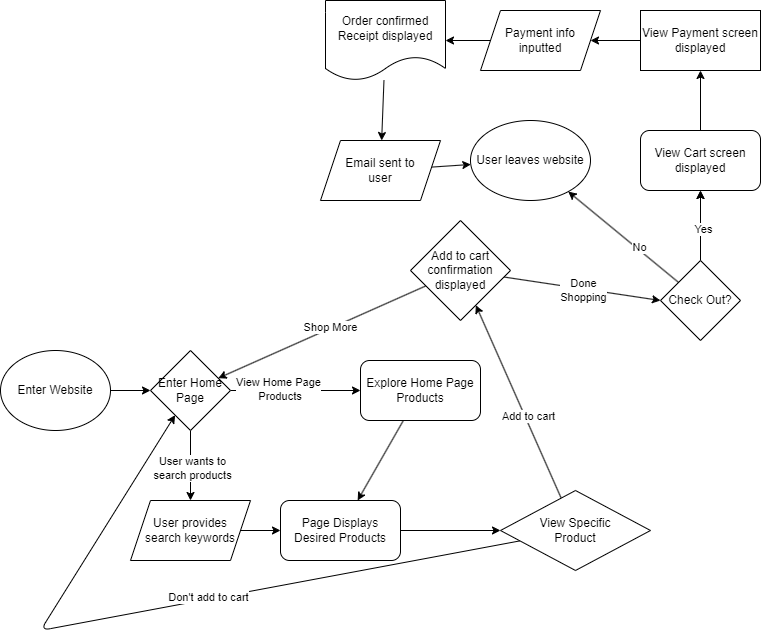

The diagram above was exported from draw.io. Its source (the exported page's mxGraphModel, read from the mxfile embedded in the PNG):
<mxGraphModel dx="702" dy="1722" grid="1" gridSize="10" guides="1" tooltips="1" connect="1" arrows="1" fold="1" page="1" pageScale="1" pageWidth="850" pageHeight="1100" math="0" shadow="0">
  <root>
    <mxCell id="0" />
    <mxCell id="1" parent="0" />
    <mxCell id="9" style="edgeStyle=none;html=1;exitX=1;exitY=0.5;exitDx=0;exitDy=0;entryX=0;entryY=0.5;entryDx=0;entryDy=0;" edge="1" parent="1" source="4" target="8">
      <mxGeometry relative="1" as="geometry" />
    </mxCell>
    <mxCell id="4" value="Enter Website" style="ellipse;whiteSpace=wrap;html=1;" vertex="1" parent="1">
      <mxGeometry x="30" y="60" width="110" height="80" as="geometry" />
    </mxCell>
    <mxCell id="15" style="edgeStyle=none;html=1;" edge="1" parent="1" source="6" target="14">
      <mxGeometry relative="1" as="geometry" />
    </mxCell>
    <mxCell id="6" value="Explore Home Page Products" style="rounded=1;whiteSpace=wrap;html=1;" vertex="1" parent="1">
      <mxGeometry x="390" y="70" width="120" height="60" as="geometry" />
    </mxCell>
    <mxCell id="10" style="edgeStyle=none;html=1;" edge="1" parent="1" source="8" target="6">
      <mxGeometry relative="1" as="geometry" />
    </mxCell>
    <mxCell id="20" value="View Home Page&lt;div&gt;&amp;nbsp;Products&lt;/div&gt;" style="edgeLabel;html=1;align=center;verticalAlign=middle;resizable=0;points=[];" vertex="1" connectable="0" parent="10">
      <mxGeometry x="-0.2831" y="2" relative="1" as="geometry">
        <mxPoint as="offset" />
      </mxGeometry>
    </mxCell>
    <mxCell id="13" style="edgeStyle=none;html=1;entryX=0.5;entryY=0;entryDx=0;entryDy=0;" edge="1" parent="1" source="8" target="12">
      <mxGeometry relative="1" as="geometry" />
    </mxCell>
    <mxCell id="21" value="User wants to&lt;div&gt;search products&lt;/div&gt;" style="edgeLabel;html=1;align=center;verticalAlign=middle;resizable=0;points=[];" vertex="1" connectable="0" parent="13">
      <mxGeometry x="0.0467" y="1" relative="1" as="geometry">
        <mxPoint as="offset" />
      </mxGeometry>
    </mxCell>
    <mxCell id="8" value="Enter Home Page" style="rhombus;whiteSpace=wrap;html=1;" vertex="1" parent="1">
      <mxGeometry x="180" y="60" width="80" height="80" as="geometry" />
    </mxCell>
    <mxCell id="16" style="edgeStyle=none;html=1;" edge="1" parent="1" source="12" target="14">
      <mxGeometry relative="1" as="geometry" />
    </mxCell>
    <mxCell id="12" value="User provides&lt;div&gt;search keywords&lt;/div&gt;" style="shape=parallelogram;perimeter=parallelogramPerimeter;whiteSpace=wrap;html=1;fixedSize=1;" vertex="1" parent="1">
      <mxGeometry x="160" y="210" width="120" height="60" as="geometry" />
    </mxCell>
    <mxCell id="18" style="edgeStyle=none;html=1;entryX=0;entryY=0.5;entryDx=0;entryDy=0;" edge="1" parent="1" source="14" target="17">
      <mxGeometry relative="1" as="geometry" />
    </mxCell>
    <mxCell id="14" value="Page Displays&lt;div&gt;Desired Products&lt;/div&gt;" style="rounded=1;whiteSpace=wrap;html=1;" vertex="1" parent="1">
      <mxGeometry x="310" y="210" width="120" height="60" as="geometry" />
    </mxCell>
    <mxCell id="25" style="edgeStyle=none;html=1;" edge="1" parent="1" source="17" target="24">
      <mxGeometry relative="1" as="geometry" />
    </mxCell>
    <mxCell id="26" value="Add to cart" style="edgeLabel;html=1;align=center;verticalAlign=middle;resizable=0;points=[];" vertex="1" connectable="0" parent="25">
      <mxGeometry x="-0.1599" y="-3" relative="1" as="geometry">
        <mxPoint as="offset" />
      </mxGeometry>
    </mxCell>
    <mxCell id="56" style="edgeStyle=none;html=1;" edge="1" parent="1" source="17" target="8">
      <mxGeometry relative="1" as="geometry">
        <Array as="points">
          <mxPoint x="70" y="340" />
        </Array>
      </mxGeometry>
    </mxCell>
    <mxCell id="57" value="Don't add to cart" style="edgeLabel;html=1;align=center;verticalAlign=middle;resizable=0;points=[];" vertex="1" connectable="0" parent="56">
      <mxGeometry x="-0.145" y="-2" relative="1" as="geometry">
        <mxPoint as="offset" />
      </mxGeometry>
    </mxCell>
    <mxCell id="17" value="View Specific&lt;div&gt;Product&lt;/div&gt;" style="rhombus;whiteSpace=wrap;html=1;" vertex="1" parent="1">
      <mxGeometry x="530" y="200" width="150" height="80" as="geometry" />
    </mxCell>
    <mxCell id="27" style="edgeStyle=none;html=1;" edge="1" parent="1" source="24" target="8">
      <mxGeometry relative="1" as="geometry" />
    </mxCell>
    <mxCell id="28" value="Shop More" style="edgeLabel;html=1;align=center;verticalAlign=middle;resizable=0;points=[];" vertex="1" connectable="0" parent="27">
      <mxGeometry x="-0.0882" y="-1" relative="1" as="geometry">
        <mxPoint as="offset" />
      </mxGeometry>
    </mxCell>
    <mxCell id="30" style="edgeStyle=none;html=1;entryX=0;entryY=0.5;entryDx=0;entryDy=0;" edge="1" parent="1" source="24" target="29">
      <mxGeometry relative="1" as="geometry" />
    </mxCell>
    <mxCell id="31" value="&lt;div&gt;Done&lt;/div&gt;&lt;div&gt;Shopping&lt;/div&gt;" style="edgeLabel;html=1;align=center;verticalAlign=middle;resizable=0;points=[];" vertex="1" connectable="0" parent="30">
      <mxGeometry x="0.0136" y="-1" relative="1" as="geometry">
        <mxPoint as="offset" />
      </mxGeometry>
    </mxCell>
    <mxCell id="24" value="Add to cart&lt;div&gt;confirmation&lt;/div&gt;&lt;div&gt;displayed&lt;/div&gt;" style="rhombus;whiteSpace=wrap;html=1;" vertex="1" parent="1">
      <mxGeometry x="440" y="-70" width="100" height="100" as="geometry" />
    </mxCell>
    <mxCell id="49" style="edgeStyle=none;html=1;entryX=0.5;entryY=1;entryDx=0;entryDy=0;" edge="1" parent="1" source="29" target="32">
      <mxGeometry relative="1" as="geometry" />
    </mxCell>
    <mxCell id="51" value="" style="edgeStyle=none;html=1;" edge="1" parent="1" source="29" target="32">
      <mxGeometry relative="1" as="geometry" />
    </mxCell>
    <mxCell id="52" value="Yes" style="edgeLabel;html=1;align=center;verticalAlign=middle;resizable=0;points=[];" vertex="1" connectable="0" parent="51">
      <mxGeometry x="-0.081" y="-2" relative="1" as="geometry">
        <mxPoint as="offset" />
      </mxGeometry>
    </mxCell>
    <mxCell id="53" style="edgeStyle=none;html=1;" edge="1" parent="1" source="29" target="44">
      <mxGeometry relative="1" as="geometry" />
    </mxCell>
    <mxCell id="54" value="No" style="edgeLabel;html=1;align=center;verticalAlign=middle;resizable=0;points=[];" vertex="1" connectable="0" parent="53">
      <mxGeometry x="-0.2622" y="-2" relative="1" as="geometry">
        <mxPoint as="offset" />
      </mxGeometry>
    </mxCell>
    <mxCell id="29" value="Check Out?" style="rhombus;whiteSpace=wrap;html=1;" vertex="1" parent="1">
      <mxGeometry x="690" y="-30" width="80" height="80" as="geometry" />
    </mxCell>
    <mxCell id="50" style="edgeStyle=none;html=1;entryX=0.5;entryY=1;entryDx=0;entryDy=0;" edge="1" parent="1" source="32" target="35">
      <mxGeometry relative="1" as="geometry" />
    </mxCell>
    <mxCell id="32" value="View Cart screen displayed" style="rounded=1;whiteSpace=wrap;html=1;" vertex="1" parent="1">
      <mxGeometry x="670" y="-160" width="120" height="60" as="geometry" />
    </mxCell>
    <mxCell id="46" style="edgeStyle=none;html=1;entryX=1;entryY=0.5;entryDx=0;entryDy=0;" edge="1" parent="1" source="35" target="37">
      <mxGeometry relative="1" as="geometry" />
    </mxCell>
    <mxCell id="35" value="View Payment screen&lt;div&gt;displayed&lt;/div&gt;" style="rounded=0;whiteSpace=wrap;html=1;" vertex="1" parent="1">
      <mxGeometry x="670" y="-280" width="120" height="60" as="geometry" />
    </mxCell>
    <mxCell id="47" style="edgeStyle=none;html=1;" edge="1" parent="1" source="37" target="38">
      <mxGeometry relative="1" as="geometry" />
    </mxCell>
    <mxCell id="37" value="Payment info&lt;div&gt;inputted&lt;/div&gt;" style="shape=parallelogram;perimeter=parallelogramPerimeter;whiteSpace=wrap;html=1;fixedSize=1;" vertex="1" parent="1">
      <mxGeometry x="510" y="-280" width="120" height="60" as="geometry" />
    </mxCell>
    <mxCell id="48" value="" style="edgeStyle=none;html=1;" edge="1" parent="1" source="38" target="39">
      <mxGeometry relative="1" as="geometry" />
    </mxCell>
    <mxCell id="38" value="Order confirmed&lt;div&gt;Receipt displayed&lt;/div&gt;" style="shape=document;whiteSpace=wrap;html=1;boundedLbl=1;" vertex="1" parent="1">
      <mxGeometry x="355" y="-290" width="120" height="80" as="geometry" />
    </mxCell>
    <mxCell id="55" style="edgeStyle=none;html=1;" edge="1" parent="1" source="39" target="44">
      <mxGeometry relative="1" as="geometry" />
    </mxCell>
    <mxCell id="39" value="Email sent to&lt;div&gt;user&lt;/div&gt;" style="shape=parallelogram;perimeter=parallelogramPerimeter;whiteSpace=wrap;html=1;fixedSize=1;" vertex="1" parent="1">
      <mxGeometry x="350" y="-150" width="120" height="60" as="geometry" />
    </mxCell>
    <mxCell id="44" value="User leaves website" style="ellipse;whiteSpace=wrap;html=1;" vertex="1" parent="1">
      <mxGeometry x="500" y="-170" width="120" height="80" as="geometry" />
    </mxCell>
  </root>
</mxGraphModel>